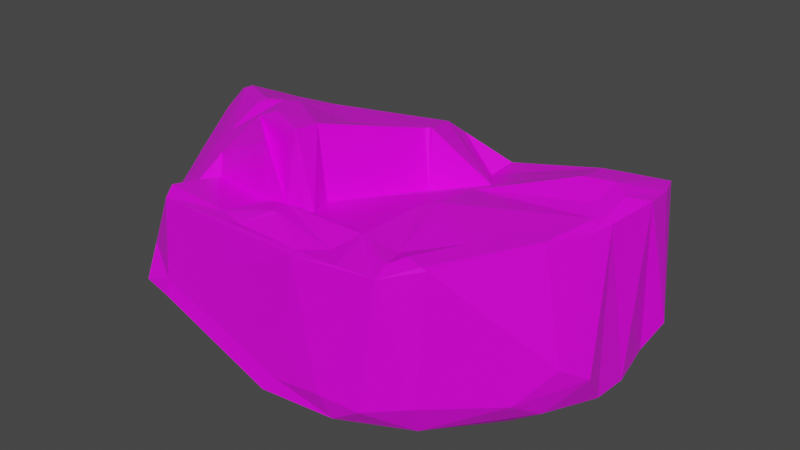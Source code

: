 # Source: stone2.blend  (saved by Blender 2.90.8; exported with 4.5.12 LTS)
import bpy
from mathutils import Matrix  # noqa: F401  (used for matrix-valued properties, if any)

bpy.ops.wm.read_factory_settings(use_empty=True)
scene = bpy.context.scene
scene.name = 'Scene'

# ---- collections
col_collection = bpy.data.collections.new('Collection'); scene.collection.children.link(col_collection)

# ---- images (referenced by path relative to the original .blend; pixels are not part of the script)
import os
ASSET_DIR = os.environ.get("B2B_ASSET_DIR", "")  # directory of the original .blend (textures are referenced by path, not embedded)
HERE = os.path.dirname(os.path.abspath(__file__))  # packed textures are extracted next to this script under _unpacked/

def load_image(name, relpath, width, height, colorspace="sRGB"):
    """Load a texture the original file referenced (path relative to the .blend, or extracted next to this script)."""
    p = next((c for c in (os.path.join(HERE, relpath), os.path.join(ASSET_DIR, relpath)) if relpath and os.path.exists(c)), "")
    if p:
        img = bpy.data.images.load(p, check_existing=True)
        img.name = name
    else:  # same state as the original file: an image datablock whose file is absent (Cycles renders it pink)
        img = bpy.data.images.new(name, width, height)
        img.source = "FILE"
        img.filepath = "//" + (relpath or name)
    img.colorspace_settings.name = colorspace
    return img
img_imphenziapalette01_png = load_image('ImphenziaPalette01.png', 'ImphenziaPalette01.png', 1024, 1024, 'sRGB')

# ---- materials (node trees are filled in below, after node groups)
mat_material = bpy.data.materials.new('Material')
mat_material.alpha_threshold = 0.0
mat_material.use_transparent_shadow = False
mat_material.line_color = (0.0, 0.0, 0.0, 1.0)

# ---- material node trees
mat_material.use_nodes = True; mat_material.node_tree.nodes.clear()
_N = mat_material.node_tree.nodes; _L = mat_material.node_tree.links
n0 = _N.new('ShaderNodeOutputMaterial'); n0.name = 'Material Output'; n0.location = (300, 300)
n1 = _N.new('ShaderNodeBsdfPrincipled'); n1.name = 'Principled BSDF'; n1.location = (10, 300)
n1.distribution = 'GGX'
n1.subsurface_method = 'BURLEY'
n1.inputs[2].default_value = 0.4
n1.inputs[3].default_value = 1.45
n1.inputs[27].default_value = (0.0, 0.0, 0.0, 1.0)
n1.inputs[28].default_value = 1.0
n2 = _N.new('ShaderNodeTexImage'); n2.name = 'Image Texture'; n2.location = (-304, 260)
n2.image = img_imphenziapalette01_png
n2.interpolation = 'Closest'
_L.new(n1.outputs[0], n0.inputs[0])
_L.new(n2.outputs[0], n1.inputs[0])
n0.is_active_output = True

# ---- world
world_world = bpy.data.worlds.new('World'); scene.world = world_world
world_world.use_nodes = True; world_world.node_tree.nodes.clear()
_N = world_world.node_tree.nodes; _L = world_world.node_tree.links
n0 = _N.new('ShaderNodeOutputWorld'); n0.name = 'World Output'; n0.location = (300, 300)
n1 = _N.new('ShaderNodeBackground'); n1.name = 'Background'; n1.location = (10, 300)
n1.inputs[0].default_value = (0.05088, 0.05088, 0.05088, 1.0)
_L.new(n1.outputs[0], n0.inputs[0])
n0.is_active_output = True
world_world.color = (0.05088, 0.05088, 0.05088)
world_world.use_sun_shadow = False
world_world.sun_shadow_jitter_overblur = 0.0

# ---- meshes
me_cube = bpy.data.meshes.new('Cube')
me_cube.from_pydata([(-0.5742, -0.01297, -0.3308), (-0.4813, -0.2911, -0.3178), (-0.4602, -0.5712, -0.2127), (0.5566, 0.5416, -0.3345), (-0.3738, 0.4512, -0.3543), (-0.559, 0.2866, -0.3408), (0.767, 0.4722, 0.04266), (0.8433, 0.5285, -0.1393), (0.7991, 0.4814, -0.263), (-0.5619, -0.6285, -0.12), (-0.6304, -0.5575, -0.06807), (-0.5407, -0.6276, 0.06583), (0.5707, -0.5821, 0.3745), (0.6598, -0.6006, 0.3656), (-0.6536, 0.3157, 0.2221), (-0.726, 0.2835, 0.1851), (-0.502, 0.5564, -0.1999), (-0.5085, 0.4589, -0.3137), (0.4176, -0.23, 0.3693), (0.08222, -0.7316, -0.2295), (0.3294, -0.6187, -0.2911), (0.3515, -0.6839, -0.2472), (0.5995, -0.5587, -0.2485), (-0.4794, -0.2913, 0.4049), (-0.5807, 0.1569, 0.3752), (-0.5901, 0.2642, 0.3162), (0.1932, 0.3777, 0.1882), (0.7636, -0.2879, -0.2866), (0.849, -0.002513, -0.3217), (0.8293, 0.2889, -0.3393), (0.6923, 0.2221, 0.3922), (0.03486, 0.3111, 0.3836), (0.3058, 0.2153, 0.2379), (-0.4095, 0.1792, 0.3796), (-0.1701, -0.008992, 0.426), (0.3934, -0.01407, 0.3296), (-0.4548, 0.004046, 0.4278), (0.3556, -0.2451, 0.3501), (0.6234, -0.6057, -0.13), (0.529, -0.6248, 0.3537), (0.4634, -0.6857, -0.1711), (0.5351, -0.6812, 0.3292), (0.3922, -0.6919, 0.328), (0.3208, -0.7202, -0.1463), (0.2263, -0.7117, 0.3142), (0.3001, -0.6174, 0.318), (0.2213, -0.6793, 0.3172), (0.1334, -0.7209, -0.1698), (-0.06636, -0.6571, 0.307), (-0.3939, -0.7045, 0.002391), (-0.3872, -0.6829, 0.3059), (-0.1698, -0.6189, 0.302), (-0.3955, -0.715, -0.06284), (-0.5174, -0.6981, -0.04628), (-0.4301, -0.6184, 0.3197), (-0.6443, -0.4789, 0.08634), (-0.5139, -0.4319, 0.2477), (-0.6156, -0.3896, -0.2422), (-0.687, -0.4282, -0.1433), (-0.6401, -0.3621, 0.2076), (-0.7316, -0.3525, 0.1255), (-0.5617, -0.306, 0.3312), (-0.7379, -0.2763, -0.1713), (-0.7783, -0.3592, -0.008102), (-0.8133, -0.1641, 0.07421), (-0.7197, -0.2314, 0.2523), (-0.716, -0.08185, -0.2558), (-0.7388, -0.07577, 0.3655), (-0.8094, -0.08341, -0.12), (-0.8173, 0.09757, 0.17), (-0.8302, 0.08116, -0.1046), (-0.6734, 0.1903, -0.2951), (-0.8002, 0.1863, -0.1092), (-0.7821, 0.1585, 0.2383), (-0.7313, 0.2009, -0.2397), (-0.7101, 0.2166, 0.2961), (-0.8072, 0.2004, 0.03332), (-0.1539, 0.4925, -0.3561), (0.3185, 0.475, -0.3746), (0.6694, 0.4446, -0.347), (0.06226, 0.1499, -0.3354), (0.5608, 0.3988, -0.3498), (0.3836, 0.09707, -0.2716), (-0.4248, -0.05852, -0.347), (0.773, 0.06054, -0.3353), (0.3325, 0.01987, -0.2698), (0.03496, -0.1359, -0.3074), (0.3172, -0.4238, -0.3153), (0.02816, -0.4757, -0.2831), (0.6538, -0.2509, -0.3151), (-0.3772, -0.5086, -0.2539), (0.5195, -0.5092, -0.3088), (-0.02918, -0.6456, -0.2588), (0.883, 0.3544, -0.2868), (0.9369, 0.4047, -0.1771), (0.8804, 0.4443, 0.3426), (0.7981, 0.213, 0.3972), (0.9256, 0.3212, 0.3605), (0.6969, 0.1692, 0.404), (0.9229, 0.152, -0.2923), (0.8968, 0.02858, 0.3476), (0.9383, 0.2014, 0.3739), (0.869, 0.1524, 0.3866), (0.8017, 0.09992, 0.3738), (0.9248, -0.01134, -0.2758), (0.9512, -0.1246, -0.1307), (0.759, 0.07626, 0.3644), (0.8485, -0.2359, -0.2482), (0.8731, -0.0693, 0.3383), (0.8134, -0.3624, -0.1681), (0.9058, -0.2412, -0.05725), (0.8175, -0.2301, 0.3635), (0.8418, 0.008923, 0.3574), (0.6475, -0.3925, 0.3664), (0.638, -0.5998, 0.3707), (0.5047, -0.5343, 0.345), (-0.3745, 0.5384, -0.3337), (-0.4382, 0.5693, -0.2815), (-0.4949, 0.546, -0.09428), (-0.538, 0.3847, 0.1215), (-0.2818, 0.647, -0.2864), (-0.3535, 0.6551, -0.2042), (-0.3859, 0.6105, -0.0977), (0.04996, 0.6116, -0.3415), (-0.2809, 0.3314, 0.231), (-0.1154, 0.6881, -0.1013), (0.1165, 0.6721, -0.3011), (-0.06411, 0.7217, -0.2055), (-0.1671, 0.546, 0.05786), (0.0434, 0.41, 0.3094), (0.09344, 0.7329, -0.1272), (0.06478, 0.6933, -0.0358), (0.06171, 0.5508, 0.1381), (0.3791, 0.6569, -0.2636), (0.213, 0.4798, 0.2096), (0.4571, 0.6373, -0.1977), (0.1847, 0.677, -0.02769), (0.7459, 0.3746, 0.3598), (0.6818, 0.3268, 0.3731), (0.3326, -0.5056, 0.3386), (0.03538, -0.4816, 0.3268), (-0.05235, -0.4638, 0.3075), (-0.1839, -0.4138, 0.4814), (-0.1761, -0.4321, 0.2682), (-0.4306, -0.3943, 0.2673), (-0.4495, -0.3728, 0.3528), (-0.4585, -0.375, 0.3443), (-0.4528, -0.3883, 0.336), (-0.4436, -0.3932, 0.2678), (0.05936, 0.1206, 0.4221), (0.09265, 0.1264, 0.1855), (0.09464, 0.1385, 0.4236), (0.07653, 0.1467, 0.4204), (0.0649, 0.134, 0.4202), (-0.0768, -0.2657, 0.5236), (-0.0452, -0.2634, 0.241), (0.04558, -0.5778, 0.3457), (0.01591, -0.5787, 0.3472), (0.02135, -0.5829, 0.3467), (0.03922, -0.5804, 0.3462), (0.01385, -0.5125, 0.3432), (-0.01492, -0.5147, 0.3431), (-0.6341, -0.08271, 0.4548), (-0.6381, -0.03542, 0.4607), (-0.6555, -0.02237, 0.4565), (-0.6676, -0.01989, 0.4499), (-0.6772, -0.04737, 0.4472), (-0.6558, -0.06144, 0.4539), (-0.4372, -0.1975, 0.4907), (-0.4316, -0.1577, 0.4974), (-0.2937, -0.1298, 0.509), (-0.3266, -0.1769, 0.5213), (-0.2967, -0.3218, 0.5134), (-0.2375, -0.2964, 0.5372), (0.001724, -0.4284, 0.2794), (0.01245, -0.3879, 0.2673), (-0.07473, -0.3696, 0.5363), (-0.07478, -0.43, 0.2763)], [], [(26, 31, 32), (149, 153, 33, 34), (31, 152, 151, 32), (35, 150, 155), (34, 36, 170), (24, 36, 33), (172, 23, 145), (35, 112, 106), (45, 160, 156), (34, 170, 154), (67, 166, 165, 75), (177, 172, 142), (141, 143, 161), (139, 39, 115), (124, 25, 31), (37, 115, 18), (40, 21, 22), (139, 42, 41), (42, 44, 41), (139, 160, 45), (45, 46, 42), (43, 47, 21), (44, 47, 43), (142, 172, 145), (47, 19, 21), (44, 49, 47), (46, 50, 44), (48, 50, 46), (50, 49, 44), (48, 51, 50), (49, 52, 47), (49, 53, 52), (50, 54, 11), (31, 33, 153, 152), (53, 9, 52), (11, 53, 49), (114, 41, 13), (12, 39, 114), (115, 39, 12), (54, 56, 55), (11, 10, 53), (21, 19, 20), (9, 57, 2), (10, 58, 9), (56, 61, 59), (55, 63, 10), (55, 59, 60), (57, 1, 2), (59, 65, 60), (59, 61, 65), (63, 62, 58), (60, 64, 63), (62, 66, 57), (64, 68, 63), (66, 0, 1), (65, 67, 69), (64, 70, 68), (69, 67, 73), (70, 74, 66), (69, 76, 70), (67, 75, 73), (67, 61, 167, 166), (71, 5, 0), (73, 76, 69), (73, 15, 76), (75, 15, 73), (71, 74, 17), (72, 16, 74), (16, 17, 74), (75, 14, 15), (25, 14, 75), (24, 164, 163, 36), (24, 25, 75), (76, 15, 16), (79, 81, 78), (78, 80, 77), (81, 82, 80), (79, 84, 81), (84, 82, 81), (80, 86, 4), (80, 85, 86), (82, 84, 89), (89, 27, 91), (88, 90, 1), (87, 91, 20), (29, 84, 79), (91, 22, 21), (92, 19, 2), (90, 2, 1), (5, 83, 0), (6, 95, 7), (93, 29, 79), (7, 94, 8), (138, 30, 96), (96, 97, 95), (93, 101, 99), (96, 102, 97), (98, 103, 96), (99, 100, 104), (102, 100, 101), (103, 112, 102), (102, 108, 100), (104, 105, 107), (105, 110, 109), (112, 111, 108), (112, 113, 111), (111, 13, 110), (107, 109, 22), (113, 114, 111), (109, 38, 22), (13, 38, 109), (8, 79, 3), (27, 107, 22), (15, 14, 118), (25, 119, 14), (117, 116, 17), (14, 119, 122), (124, 119, 25), (116, 120, 123), (119, 124, 128), (122, 128, 125), (120, 127, 126), (125, 131, 130), (128, 132, 131), (128, 129, 132), (127, 130, 133), (123, 126, 3), (132, 134, 136), (129, 134, 132), (126, 133, 3), (130, 136, 135), (134, 137, 136), (26, 134, 129), (26, 138, 134), (136, 6, 7), (133, 7, 8), (77, 123, 78), (116, 77, 4), (30, 26, 32), (31, 25, 33), (33, 25, 24), (30, 32, 98), (98, 32, 35), (32, 151, 150), (34, 33, 36), (149, 34, 154), (163, 169, 36), (35, 18, 112), (35, 37, 18), (154, 170, 173), (35, 139, 37), (23, 172, 171, 168), (165, 164, 24, 75), (37, 139, 115), (155, 139, 35), (61, 146, 145, 23), (138, 26, 30), (129, 124, 31), (177, 142, 143), (139, 140, 160), (98, 35, 106), (38, 40, 22), (38, 41, 40), (39, 139, 41), (43, 40, 41, 44), (40, 43, 21), (1, 83, 86, 88), (139, 45, 42), (42, 46, 44), (48, 158, 157, 51), (45, 156, 159, 46), (157, 161, 51), (159, 158, 48, 46), (51, 143, 144), (47, 52, 19), (50, 51, 54), (50, 11, 49), (56, 147, 146, 61), (52, 9, 2), (13, 41, 38), (114, 39, 41), (140, 174, 177, 141), (161, 143, 51), (154, 173, 176), (11, 54, 55), (53, 10, 9), (19, 52, 2), (9, 58, 57), (55, 56, 59), (54, 148, 147, 56), (10, 63, 58), (55, 60, 63), (51, 144, 148, 54), (58, 62, 57), (60, 65, 64), (57, 66, 1), (63, 68, 62), (65, 61, 67), (62, 68, 66), (65, 69, 64), (36, 169, 170), (64, 69, 70), (68, 70, 66), (66, 71, 0), (66, 74, 71), (70, 76, 72), (70, 72, 74), (5, 71, 17), (10, 11, 55), (162, 23, 168), (72, 76, 16), (77, 80, 4), (78, 81, 80), (80, 82, 85), (4, 86, 83), (86, 85, 87), (85, 82, 89), (85, 89, 87), (20, 92, 88, 87), (86, 87, 88), (87, 89, 91), (88, 92, 90), (27, 89, 84, 28), (91, 27, 22), (3, 79, 78), (104, 28, 29, 99), (20, 91, 21), (92, 20, 19), (90, 92, 2), (83, 1, 0), (5, 4, 83), (8, 93, 79), (6, 137, 95), (8, 94, 93), (7, 95, 94), (137, 96, 95), (137, 138, 96), (95, 97, 94), (93, 99, 29), (93, 94, 101), (94, 97, 101), (96, 30, 98), (97, 102, 101), (96, 103, 102), (107, 27, 28, 104), (99, 101, 100), (98, 106, 103), (102, 112, 108), (121, 120, 117, 16), (104, 100, 105), (103, 106, 112), (100, 108, 105), (107, 105, 109), (105, 108, 110), (108, 111, 110), (112, 18, 113), (109, 110, 13), (18, 115, 113), (111, 114, 13), (113, 12, 114), (113, 115, 12), (84, 29, 28), (17, 16, 117), (16, 15, 118), (116, 117, 120), (122, 121, 16, 118), (125, 127, 121, 122), (118, 14, 122), (120, 121, 127), (122, 119, 128), (4, 5, 17, 116), (123, 120, 126), (128, 124, 129), (127, 125, 130), (125, 128, 131), (126, 127, 133), (130, 131, 136), (131, 132, 136), (133, 130, 135), (6, 136, 137), (134, 138, 137), (31, 26, 129), (135, 136, 7), (133, 135, 7), (3, 133, 8), (78, 123, 3), (116, 123, 77), (139, 174, 140), (175, 155, 154, 176), (144, 145, 146, 147, 148), (149, 150, 151, 152, 153), (156, 157, 158, 159), (149, 154, 155, 150), (156, 160, 161, 157), (155, 175, 139), (160, 140, 141, 161), (144, 143, 142, 145), (162, 163, 164, 165, 166, 167), (169, 163, 162, 168), (171, 172, 173, 170), (170, 169, 168, 171), (175, 176, 177, 174), (139, 175, 174), (176, 173, 172, 177), (61, 23, 162, 167), (35, 32, 150), (141, 177, 143)])
_uv = me_cube.uv_layers.new(name='UVMap')
_uv.uv.foreach_set('vector', [0.593, 0.9434, 0.593, 0.9434, 0.593, 0.9434, 0.593, 0.9434, 0.593, 0.9434, 0.593, 0.9434, 0.593, 0.9434, 0.593, 0.9434, 0.593, 0.9434, 0.593, 0.9434, 0.593, 0.9434, 0.593, 0.9434, 0.593, 0.9434, 0.593, 0.9434, 0.593, 0.9434, 0.593, 0.9434, 0.593, 0.9434, 0.593, 0.9434, 0.593, 0.9434, 0.593, 0.9434, 0.593, 0.9434, 0.593, 0.9434, 0.593, 0.9434, 0.593, 0.9434, 0.593, 0.9434, 0.593, 0.9434, 0.593, 0.9434, 0.593, 0.9434, 0.593, 0.9434, 0.593, 0.9434, 0.593, 0.9434, 0.593, 0.9434, 0.593, 0.9434, 0.593, 0.9434, 0.593, 0.9434, 0.593, 0.9434, 0.593, 0.9434, 0.593, 0.9434, 0.593, 0.9434, 0.593, 0.9434, 0.593, 0.9434, 0.593, 0.9434, 0.593, 0.9434, 0.593, 0.9434, 0.593, 0.9434, 0.593, 0.9434, 0.593, 0.9434, 0.593, 0.9434, 0.593, 0.9434, 0.593, 0.9434, 0.593, 0.9434, 0.593, 0.9434, 0.593, 0.9434, 0.593, 0.9434, 0.593, 0.9434, 0.593, 0.9434, 0.593, 0.9434, 0.593, 0.9434, 0.593, 0.9434, 0.593, 0.9434, 0.593, 0.9434, 0.593, 0.9434, 0.593, 0.9434, 0.593, 0.9434, 0.593, 0.9434, 0.593, 0.9434, 0.593, 0.9434, 0.593, 0.9434, 0.593, 0.9434, 0.593, 0.9434, 0.593, 0.9434, 0.593, 0.9434, 0.593, 0.9434, 0.593, 0.9434, 0.593, 0.9434, 0.593, 0.9434, 0.593, 0.9434, 0.593, 0.9434, 0.593, 0.9434, 0.593, 0.9434, 0.593, 0.9434, 0.593, 0.9434, 0.593, 0.9434, 0.593, 0.9434, 0.593, 0.9434, 0.593, 0.9434, 0.593, 0.9434, 0.593, 0.9434, 0.593, 0.9434, 0.593, 0.9434, 0.593, 0.9434, 0.593, 0.9434, 0.593, 0.9434, 0.593, 0.9434, 0.593, 0.9434, 0.593, 0.9434, 0.593, 0.9434, 0.593, 0.9434, 0.593, 0.9434, 0.593, 0.9434, 0.593, 0.9434, 0.593, 0.9434, 0.593, 0.9434, 0.593, 0.9434, 0.593, 0.9434, 0.593, 0.9434, 0.593, 0.9434, 0.593, 0.9434, 0.593, 0.9434, 0.593, 0.9434, 0.593, 0.9434, 0.593, 0.9434, 0.593, 0.9434, 0.593, 0.9434, 0.593, 0.9434, 0.593, 0.9434, 0.593, 0.9434, 0.593, 0.9434, 0.593, 0.9434, 0.593, 0.9434, 0.593, 0.9434, 0.593, 0.9434, 0.593, 0.9434, 0.593, 0.9434, 0.593, 0.9434, 0.593, 0.9434, 0.593, 0.9434, 0.593, 0.9434, 0.593, 0.9434, 0.593, 0.9434, 0.593, 0.9434, 0.593, 0.9434, 0.593, 0.9434, 0.593, 0.9434, 0.593, 0.9434, 0.593, 0.9434, 0.593, 0.9434, 0.593, 0.9434, 0.593, 0.9434, 0.593, 0.9434, 0.593, 0.9434, 0.593, 0.9434, 0.593, 0.9434, 0.593, 0.9434, 0.593, 0.9434, 0.593, 0.9434, 0.593, 0.9434, 0.593, 0.9434, 0.593, 0.9434, 0.593, 0.9434, 0.593, 0.9434, 0.593, 0.9434, 0.593, 0.9434, 0.593, 0.9434, 0.593, 0.9434, 0.593, 0.9434, 0.593, 0.9434, 0.593, 0.9434, 0.593, 0.9434, 0.593, 0.9434, 0.593, 0.9434, 0.593, 0.9434, 0.593, 0.9434, 0.593, 0.9434, 0.593, 0.9434, 0.593, 0.9434, 0.593, 0.9434, 0.593, 0.9434, 0.593, 0.9434, 0.593, 0.9434, 0.593, 0.9434, 0.593, 0.9434, 0.593, 0.9434, 0.593, 0.9434, 0.593, 0.9434, 0.593, 0.9434, 0.593, 0.9434, 0.593, 0.9434, 0.593, 0.9434, 0.593, 0.9434, 0.593, 0.9434, 0.593, 0.9434, 0.593, 0.9434, 0.593, 0.9434, 0.593, 0.9434, 0.593, 0.9434, 0.593, 0.9434, 0.593, 0.9434, 0.593, 0.9434, 0.593, 0.9434, 0.593, 0.9434, 0.593, 0.9434, 0.593, 0.9434, 0.593, 0.9434, 0.593, 0.9434, 0.593, 0.9434, 0.593, 0.9434, 0.593, 0.9434, 0.593, 0.9434, 0.593, 0.9434, 0.593, 0.9434, 0.593, 0.9434, 0.593, 0.9434, 0.593, 0.9434, 0.593, 0.9434, 0.593, 0.9434, 0.593, 0.9434, 0.593, 0.9434, 0.593, 0.9434, 0.593, 0.9434, 0.593, 0.9434, 0.593, 0.9434, 0.593, 0.9434, 0.593, 0.9434, 0.593, 0.9434, 0.593, 0.9434, 0.593, 0.9434, 0.593, 0.9434, 0.593, 0.9434, 0.593, 0.9434, 0.593, 0.9434, 0.593, 0.9434, 0.593, 0.9434, 0.593, 0.9434, 0.593, 0.9434, 0.593, 0.9434, 0.593, 0.9434, 0.593, 0.9434, 0.593, 0.9434, 0.593, 0.9434, 0.593, 0.9434, 0.593, 0.9434, 0.593, 0.9434, 0.593, 0.9434, 0.593, 0.9434, 0.593, 0.9434, 0.593, 0.9434, 0.593, 0.9434, 0.593, 0.9434, 0.593, 0.9434, 0.593, 0.9434, 0.593, 0.9434, 0.593, 0.9434, 0.593, 0.9434, 0.593, 0.9434, 0.593, 0.9434, 0.593, 0.9434, 0.593, 0.9434, 0.593, 0.9434, 0.593, 0.9434, 0.593, 0.9434, 0.593, 0.9434, 0.593, 0.9434, 0.593, 0.9434, 0.593, 0.9434, 0.593, 0.9434, 0.593, 0.9434, 0.593, 0.9434, 0.593, 0.9434, 0.593, 0.9434, 0.593, 0.9434, 0.593, 0.9434, 0.593, 0.9434, 0.593, 0.9434, 0.593, 0.9434, 0.593, 0.9434, 0.593, 0.9434, 0.593, 0.9434, 0.593, 0.9434, 0.593, 0.9434, 0.593, 0.9434, 0.593, 0.9434, 0.593, 0.9434, 0.593, 0.9434, 0.593, 0.9434, 0.593, 0.9434, 0.593, 0.9434, 0.593, 0.9434, 0.593, 0.9434, 0.593, 0.9434, 0.593, 0.9434, 0.593, 0.9434, 0.593, 0.9434, 0.593, 0.9434, 0.593, 0.9434, 0.593, 0.9434, 0.593, 0.9434, 0.593, 0.9434, 0.593, 0.9434, 0.593, 0.9434, 0.593, 0.9434, 0.593, 0.9434, 0.593, 0.9434, 0.593, 0.9434, 0.593, 0.9434, 0.593, 0.9434, 0.593, 0.9434, 0.593, 0.9434, 0.593, 0.9434, 0.593, 0.9434, 0.593, 0.9434, 0.593, 0.9434, 0.593, 0.9434, 0.593, 0.9434, 0.593, 0.9434, 0.593, 0.9434, 0.593, 0.9434, 0.593, 0.9434, 0.593, 0.9434, 0.593, 0.9434, 0.593, 0.9434, 0.593, 0.9434, 0.593, 0.9434, 0.593, 0.9434, 0.593, 0.9434, 0.593, 0.9434, 0.593, 0.9434, 0.593, 0.9434, 0.593, 0.9434, 0.593, 0.9434, 0.593, 0.9434, 0.593, 0.9434, 0.593, 0.9434, 0.593, 0.9434, 0.593, 0.9434, 0.593, 0.9434, 0.593, 0.9434, 0.593, 0.9434, 0.593, 0.9434, 0.593, 0.9434, 0.593, 0.9434, 0.593, 0.9434, 0.593, 0.9434, 0.593, 0.9434, 0.593, 0.9434, 0.593, 0.9434, 0.593, 0.9434, 0.593, 0.9434, 0.593, 0.9434, 0.593, 0.9434, 0.593, 0.9434, 0.593, 0.9434, 0.593, 0.9434, 0.593, 0.9434, 0.593, 0.9434, 0.593, 0.9434, 0.593, 0.9434, 0.593, 0.9434, 0.593, 0.9434, 0.593, 0.9434, 0.593, 0.9434, 0.593, 0.9434, 0.593, 0.9434, 0.593, 0.9434, 0.593, 0.9434, 0.593, 0.9434, 0.593, 0.9434, 0.593, 0.9434, 0.593, 0.9434, 0.593, 0.9434, 0.593, 0.9434, 0.593, 0.9434, 0.593, 0.9434, 0.593, 0.9434, 0.593, 0.9434, 0.593, 0.9434, 0.593, 0.9434, 0.593, 0.9434, 0.593, 0.9434, 0.593, 0.9434, 0.593, 0.9434, 0.593, 0.9434, 0.593, 0.9434, 0.593, 0.9434, 0.593, 0.9434, 0.593, 0.9434, 0.593, 0.9434, 0.593, 0.9434, 0.593, 0.9434, 0.593, 0.9434, 0.593, 0.9434, 0.593, 0.9434, 0.593, 0.9434, 0.593, 0.9434, 0.593, 0.9434, 0.593, 0.9434, 0.593, 0.9434, 0.593, 0.9434, 0.593, 0.9434, 0.593, 0.9434, 0.593, 0.9434, 0.593, 0.9434, 0.593, 0.9434, 0.593, 0.9434, 0.593, 0.9434, 0.593, 0.9434, 0.593, 0.9434, 0.593, 0.9434, 0.593, 0.9434, 0.593, 0.9434, 0.593, 0.9434, 0.593, 0.9434, 0.593, 0.9434, 0.593, 0.9434, 0.593, 0.9434, 0.593, 0.9434, 0.593, 0.9434, 0.593, 0.9434, 0.593, 0.9434, 0.593, 0.9434, 0.593, 0.9434, 0.593, 0.9434, 0.593, 0.9434, 0.593, 0.9434, 0.593, 0.9434, 0.593, 0.9434, 0.593, 0.9434, 0.593, 0.9434, 0.593, 0.9434, 0.593, 0.9434, 0.593, 0.9434, 0.593, 0.9434, 0.593, 0.9434, 0.593, 0.9434, 0.593, 0.9434, 0.593, 0.9434, 0.593, 0.9434, 0.593, 0.9434, 0.593, 0.9434, 0.593, 0.9434, 0.593, 0.9434, 0.593, 0.9434, 0.593, 0.9434, 0.593, 0.9434, 0.593, 0.9434, 0.593, 0.9434, 0.593, 0.9434, 0.593, 0.9434, 0.593, 0.9434, 0.593, 0.9434, 0.593, 0.9434, 0.593, 0.9434, 0.593, 0.9434, 0.593, 0.9434, 0.593, 0.9434, 0.593, 0.9434, 0.593, 0.9434, 0.593, 0.9434, 0.593, 0.9434, 0.593, 0.9434, 0.593, 0.9434, 0.593, 0.9434, 0.593, 0.9434, 0.593, 0.9434, 0.593, 0.9434, 0.593, 0.9434, 0.593, 0.9434, 0.593, 0.9434, 0.593, 0.9434, 0.593, 0.9434, 0.593, 0.9434, 0.593, 0.9434, 0.593, 0.9434, 0.593, 0.9434, 0.593, 0.9434, 0.593, 0.9434, 0.593, 0.9434, 0.593, 0.9434, 0.593, 0.9434, 0.593, 0.9434, 0.593, 0.9434, 0.593, 0.9434, 0.593, 0.9434, 0.593, 0.9434, 0.593, 0.9434, 0.593, 0.9434, 0.593, 0.9434, 0.593, 0.9434, 0.593, 0.9434, 0.593, 0.9434, 0.593, 0.9434, 0.593, 0.9434, 0.593, 0.9434, 0.593, 0.9434, 0.593, 0.9434, 0.593, 0.9434, 0.593, 0.9434, 0.593, 0.9434, 0.593, 0.9434, 0.593, 0.9434, 0.593, 0.9434, 0.593, 0.9434, 0.593, 0.9434, 0.593, 0.9434, 0.593, 0.9434, 0.593, 0.9434, 0.593, 0.9434, 0.593, 0.9434, 0.593, 0.9434, 0.593, 0.9434, 0.593, 0.9434, 0.593, 0.9434, 0.593, 0.9434, 0.593, 0.9434, 0.593, 0.9434, 0.593, 0.9434, 0.593, 0.9434, 0.593, 0.9434, 0.593, 0.9434, 0.593, 0.9434, 0.593, 0.9434, 0.593, 0.9434, 0.593, 0.9434, 0.593, 0.9434, 0.593, 0.9434, 0.593, 0.9434, 0.593, 0.9434, 0.593, 0.9434, 0.593, 0.9434, 0.593, 0.9434, 0.593, 0.9434, 0.593, 0.9434, 0.593, 0.9434, 0.593, 0.9434, 0.593, 0.9434, 0.593, 0.9434, 0.593, 0.9434, 0.593, 0.9434, 0.593, 0.9434, 0.593, 0.9434, 0.593, 0.9434, 0.593, 0.9434, 0.593, 0.9434, 0.593, 0.9434, 0.593, 0.9434, 0.593, 0.9434, 0.593, 0.9434, 0.593, 0.9434, 0.593, 0.9434, 0.593, 0.9434, 0.593, 0.9434, 0.593, 0.9434, 0.593, 0.9434, 0.593, 0.9434, 0.593, 0.9434, 0.593, 0.9434, 0.593, 0.9434, 0.593, 0.9434, 0.593, 0.9434, 0.593, 0.9434, 0.593, 0.9434, 0.593, 0.9434, 0.593, 0.9434, 0.593, 0.9434, 0.593, 0.9434, 0.593, 0.9434, 0.593, 0.9434, 0.593, 0.9434, 0.593, 0.9434, 0.593, 0.9434, 0.593, 0.9434, 0.593, 0.9434, 0.593, 0.9434, 0.593, 0.9434, 0.593, 0.9434, 0.593, 0.9434, 0.593, 0.9434, 0.593, 0.9434, 0.593, 0.9434, 0.593, 0.9434, 0.593, 0.9434, 0.593, 0.9434, 0.593, 0.9434, 0.593, 0.9434, 0.593, 0.9434, 0.593, 0.9434, 0.593, 0.9434, 0.593, 0.9434, 0.593, 0.9434, 0.593, 0.9434, 0.593, 0.9434, 0.593, 0.9434, 0.593, 0.9434, 0.593, 0.9434, 0.593, 0.9434, 0.593, 0.9434, 0.593, 0.9434, 0.593, 0.9434, 0.593, 0.9434, 0.593, 0.9434, 0.593, 0.9434, 0.593, 0.9434, 0.593, 0.9434, 0.593, 0.9434, 0.593, 0.9434, 0.593, 0.9434, 0.593, 0.9434, 0.593, 0.9434, 0.593, 0.9434, 0.593, 0.9434, 0.593, 0.9434, 0.593, 0.9434, 0.593, 0.9434, 0.593, 0.9434, 0.593, 0.9434, 0.593, 0.9434, 0.593, 0.9434, 0.593, 0.9434, 0.593, 0.9434, 0.593, 0.9434, 0.593, 0.9434, 0.593, 0.9434, 0.593, 0.9434, 0.593, 0.9434, 0.593, 0.9434, 0.593, 0.9434, 0.593, 0.9434, 0.593, 0.9434, 0.593, 0.9434, 0.593, 0.9434, 0.593, 0.9434, 0.593, 0.9434, 0.593, 0.9434, 0.593, 0.9434, 0.593, 0.9434, 0.593, 0.9434, 0.593, 0.9434, 0.593, 0.9434, 0.593, 0.9434, 0.593, 0.9434, 0.593, 0.9434, 0.593, 0.9434, 0.593, 0.9434, 0.593, 0.9434, 0.593, 0.9434, 0.593, 0.9434, 0.593, 0.9434, 0.593, 0.9434, 0.593, 0.9434, 0.593, 0.9434, 0.593, 0.9434, 0.593, 0.9434, 0.593, 0.9434, 0.593, 0.9434, 0.593, 0.9434, 0.593, 0.9434, 0.593, 0.9434, 0.593, 0.9434, 0.593, 0.9434, 0.593, 0.9434, 0.593, 0.9434, 0.593, 0.9434, 0.593, 0.9434, 0.593, 0.9434, 0.593, 0.9434, 0.593, 0.9434, 0.593, 0.9434, 0.593, 0.9434, 0.593, 0.9434, 0.593, 0.9434, 0.593, 0.9434, 0.593, 0.9434, 0.593, 0.9434, 0.593, 0.9434, 0.593, 0.9434, 0.593, 0.9434, 0.593, 0.9434, 0.593, 0.9434, 0.593, 0.9434, 0.593, 0.9434, 0.593, 0.9434, 0.593, 0.9434, 0.593, 0.9434, 0.593, 0.9434, 0.593, 0.9434, 0.593, 0.9434, 0.593, 0.9434, 0.593, 0.9434, 0.593, 0.9434, 0.593, 0.9434, 0.593, 0.9434, 0.593, 0.9434, 0.593, 0.9434, 0.593, 0.9434, 0.593, 0.9434, 0.593, 0.9434, 0.593, 0.9434, 0.593, 0.9434, 0.593, 0.9434, 0.593, 0.9434, 0.593, 0.9434, 0.593, 0.9434, 0.593, 0.9434, 0.593, 0.9434, 0.593, 0.9434, 0.593, 0.9434, 0.593, 0.9434, 0.593, 0.9434, 0.593, 0.9434, 0.593, 0.9434, 0.593, 0.9434, 0.593, 0.9434, 0.593, 0.9434, 0.593, 0.9434, 0.593, 0.9434, 0.593, 0.9434, 0.593, 0.9434, 0.593, 0.9434, 0.593, 0.9434, 0.593, 0.9434, 0.593, 0.9434, 0.593, 0.9434, 0.593, 0.9434, 0.593, 0.9434, 0.593, 0.9434, 0.593, 0.9434, 0.593, 0.9434, 0.593, 0.9434, 0.593, 0.9434, 0.593, 0.9434, 0.593, 0.9434, 0.593, 0.9434, 0.593, 0.9434, 0.593, 0.9434, 0.593, 0.9434, 0.593, 0.9434, 0.593, 0.9434, 0.593, 0.9434, 0.593, 0.9434, 0.593, 0.9434, 0.593, 0.9434, 0.593, 0.9434, 0.593, 0.9434, 0.593, 0.9434, 0.593, 0.9434, 0.593, 0.9434, 0.593, 0.9434, 0.593, 0.9434, 0.593, 0.9434, 0.593, 0.9434, 0.593, 0.9434, 0.593, 0.9434, 0.593, 0.9434, 0.593, 0.9434, 0.593, 0.9434, 0.593, 0.9434, 0.593, 0.9434, 0.593, 0.9434, 0.593, 0.9434, 0.593, 0.9434, 0.593, 0.9434, 0.593, 0.9434, 0.593, 0.9434, 0.593, 0.9434, 0.593, 0.9434, 0.593, 0.9434, 0.593, 0.9434, 0.593, 0.9434, 0.593, 0.9434, 0.593, 0.9434, 0.593, 0.9434, 0.593, 0.9434, 0.593, 0.9434, 0.593, 0.9434, 0.593, 0.9434, 0.593, 0.9434, 0.593, 0.9434, 0.593, 0.9434, 0.593, 0.9434, 0.593, 0.9434, 0.593, 0.9434, 0.593, 0.9434, 0.593, 0.9434, 0.593, 0.9434, 0.593, 0.9434, 0.593, 0.9434, 0.593, 0.9434, 0.593, 0.9434, 0.593, 0.9434, 0.593, 0.9434, 0.593, 0.9434, 0.593, 0.9434, 0.593, 0.9434, 0.593, 0.9434, 0.593, 0.9434, 0.593, 0.9434, 0.593, 0.9434, 0.593, 0.9434, 0.593, 0.9434, 0.593, 0.9434, 0.593, 0.9434, 0.593, 0.9434, 0.593, 0.9434, 0.593, 0.9434, 0.593, 0.9434, 0.593, 0.9434, 0.593, 0.9434, 0.593, 0.9434, 0.593, 0.9434, 0.593, 0.9434, 0.593, 0.9434, 0.593, 0.9434, 0.593, 0.9434, 0.593, 0.9434, 0.593, 0.9434, 0.593, 0.9434, 0.593, 0.9434, 0.593, 0.9434, 0.593, 0.9434, 0.593, 0.9434, 0.593, 0.9434, 0.593, 0.9434, 0.593, 0.9434, 0.593, 0.9434, 0.593, 0.9434, 0.593, 0.9434, 0.593, 0.9434, 0.593, 0.9434, 0.593, 0.9434, 0.593, 0.9434, 0.593, 0.9434, 0.593, 0.9434, 0.593, 0.9434, 0.593, 0.9434, 0.593, 0.9434, 0.593, 0.9434, 0.593, 0.9434, 0.593, 0.9434, 0.593, 0.9434, 0.593, 0.9434, 0.593, 0.9434, 0.593, 0.9434, 0.593, 0.9434, 0.593, 0.9434, 0.593, 0.9434, 0.593, 0.9434, 0.593, 0.9434, 0.593, 0.9434, 0.593, 0.9434, 0.593, 0.9434, 0.593, 0.9434, 0.593, 0.9434, 0.593, 0.9434, 0.593, 0.9434, 0.593, 0.9434, 0.593, 0.9434, 0.593, 0.9434, 0.593, 0.9434, 0.593, 0.9434, 0.593, 0.9434, 0.593, 0.9434, 0.593, 0.9434, 0.593, 0.9434, 0.593, 0.9434, 0.593, 0.9434, 0.593, 0.9434, 0.593, 0.9434, 0.593, 0.9434, 0.593, 0.9434, 0.593, 0.9434, 0.593, 0.9434, 0.593, 0.9434, 0.593, 0.9434, 0.593, 0.9434, 0.593, 0.9434, 0.593, 0.9434, 0.593, 0.9434, 0.593, 0.9434, 0.593, 0.9434, 0.593, 0.9434, 0.593, 0.9434, 0.593, 0.9434, 0.593, 0.9434, 0.593, 0.9434, 0.593, 0.9434, 0.593, 0.9434, 0.593, 0.9434, 0.593, 0.9434, 0.593, 0.9434, 0.593, 0.9434, 0.593, 0.9434, 0.593, 0.9434, 0.593, 0.9434, 0.593, 0.9434, 0.593, 0.9434, 0.593, 0.9434, 0.593, 0.9434, 0.593, 0.9434, 0.593, 0.9434, 0.593, 0.9434, 0.593, 0.9434, 0.593, 0.9434, 0.593, 0.9434, 0.593, 0.9434, 0.593, 0.9434, 0.593, 0.9434, 0.593, 0.9434, 0.593, 0.9434, 0.593, 0.9434, 0.593, 0.9434, 0.593, 0.9434, 0.593, 0.9434, 0.593, 0.9434, 0.593, 0.9434, 0.593, 0.9434, 0.593, 0.9434, 0.593, 0.9434, 0.593, 0.9434, 0.593, 0.9434, 0.593, 0.9434, 0.593, 0.9434, 0.593, 0.9434, 0.593, 0.9434, 0.593, 0.9434, 0.593, 0.9434, 0.593, 0.9434, 0.593, 0.9434, 0.593, 0.9434, 0.593, 0.9434, 0.593, 0.9434, 0.593, 0.9434, 0.593, 0.9434, 0.593, 0.9434, 0.593, 0.9434, 0.593, 0.9434, 0.593, 0.9434, 0.593, 0.9434, 0.593, 0.9434, 0.593, 0.9434, 0.593, 0.9434, 0.593, 0.9434, 0.593, 0.9434, 0.593, 0.9434, 0.593, 0.9434, 0.593, 0.9434, 0.593, 0.9434, 0.593, 0.9434, 0.593, 0.9434, 0.593, 0.9434, 0.593, 0.9434, 0.593, 0.9434, 0.593, 0.9434, 0.593, 0.9434, 0.593, 0.9434, 0.593, 0.9434, 0.593, 0.9434, 0.593, 0.9434, 0.593, 0.9434, 0.593, 0.9434, 0.593, 0.9434, 0.593, 0.9434, 0.593, 0.9434, 0.593, 0.9434, 0.593, 0.9434, 0.593, 0.9434, 0.593, 0.9434, 0.593, 0.9434, 0.593, 0.9434, 0.593, 0.9434, 0.593, 0.9434, 0.593, 0.9434, 0.593, 0.9434, 0.593, 0.9434, 0.593, 0.9434, 0.593, 0.9434, 0.593, 0.9434])
me_cube.materials.append(mat_material)
me_cube.use_remesh_preserve_volume = False
me_cube.use_remesh_preserve_attributes = False
me_cube.use_mirror_vertex_groups = False
me_cube.update()

# ---- objects
ob_cube = bpy.data.objects.new('Cube', me_cube)

# ---- transforms, parenting, visibility, modifiers, constraints
ob_cube.location = (0.0, 0.0, 0.0)
ob_cube.lock_rotations_4d = False
ob_cube.empty_display_type = 'ARROWS'
ob_cube.lineart.crease_threshold = 0.0

# ---- collection membership
col_collection.objects.link(ob_cube)

# ---- scene / render settings (as saved in the file)
scene.frame_start = 1; scene.frame_end = 250; scene.frame_set(1)
scene.render.engine = 'BLENDER_EEVEE_NEXT'
scene.cycles.use_denoising = False
scene.cycles.samples = 128
scene.cycles.sampling_pattern = 'TABULATED_SOBOL'
scene.cycles.use_adaptive_sampling = False
scene.cycles.use_light_tree = False
scene.view_settings.view_transform = 'Filmic'
bpy.context.view_layer.update()

# ---- added for rendering (the .blend has no active camera and no usable light): camera, sun
cam_auto = bpy.data.cameras.new('AutoCamera')
cam_auto.lens = 50.0
cam_auto.sensor_width = 36.0
cam_auto.clip_end = 1000.0
ob_auto_camera = bpy.data.objects.new('AutoCamera', cam_auto)
scene.collection.objects.link(ob_auto_camera)
ob_auto_camera.location = (2.35486, -2.75258, 1.91675)
ob_auto_camera.rotation_euler = (1.09748, -7.21219e-08, 0.694738)
scene.camera = ob_auto_camera
light_auto_sun = bpy.data.lights.new('AutoSun', 'SUN')
light_auto_sun.energy = 3.0
light_auto_sun.angle = 0.0523599
ob_auto_sun = bpy.data.objects.new('AutoSun', light_auto_sun)
scene.collection.objects.link(ob_auto_sun)
ob_auto_sun.rotation_euler = (0.872665, 0.174533, 0.523599)
bpy.context.view_layer.update()

